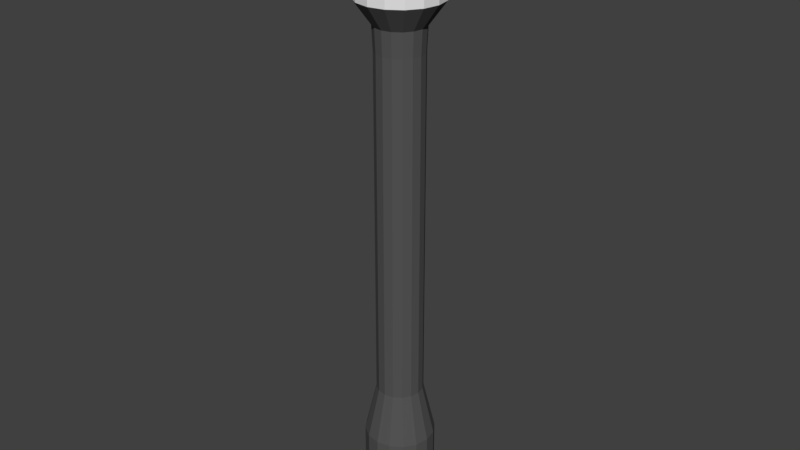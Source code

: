 # Source: LightPost.blend  (saved by Blender 2.79.0; exported with 4.5.12 LTS)
import bpy
from mathutils import Matrix  # noqa: F401  (used for matrix-valued properties, if any)

bpy.ops.wm.read_factory_settings(use_empty=True)
scene = bpy.context.scene
scene.name = 'Scene'

# ---- collections
col_collection_1 = bpy.data.collections.new('Collection 1'); scene.collection.children.link(col_collection_1)

# ---- materials (node trees are filled in below, after node groups)
mat_material_001 = bpy.data.materials.new('Material.001')
mat_material_001.alpha_threshold = 0.0
mat_material_001.use_transparent_shadow = False
mat_material_001.diffuse_color = (0.09084, 0.09084, 0.09084, 1.0)
mat_material_001.roughness = 0.5
mat_material_002 = bpy.data.materials.new('Material.002')
mat_material_002.alpha_threshold = 0.0
mat_material_002.use_transparent_shadow = False
mat_material_002.roughness = 0.5

# ---- material node trees

# ---- world
world_world = bpy.data.worlds.new('World'); scene.world = world_world
world_world.color = (0.05088, 0.05088, 0.05088)
world_world.use_sun_shadow = False
world_world.sun_shadow_jitter_overblur = 0.0
world_world.cycles.sampling_method = 'MANUAL'

# ---- meshes
me_cylinder = bpy.data.meshes.new('Cylinder')
me_cylinder.from_pydata([(-1.639e-08, 0.5994, 7.259), (0.2294, 0.5538, 7.259), (8.312e-08, 0.336, 1.613), (8.312e-08, 0.336, 6.578), (0.1286, 0.3105, 1.613), (0.1286, 0.3105, 6.578), (0.2376, 0.2376, 1.613), (0.2376, 0.2376, 6.578), (0.3105, 0.1286, 1.613), (0.3105, 0.1286, 6.578), (0.336, -2.749e-08, 1.613), (0.336, -2.749e-08, 6.578), (0.3105, -0.1286, 1.613), (0.3105, -0.1286, 6.578), (0.2376, -0.2376, 1.613), (0.2376, -0.2376, 6.578), (0.1286, -0.3105, 1.613), (0.1286, -0.3105, 6.578), (1.339e-07, -0.336, 1.613), (1.339e-07, -0.336, 6.578), (-0.1286, -0.3105, 1.613), (-0.1286, -0.3105, 6.578), (-0.2376, -0.2376, 1.613), (-0.2376, -0.2376, 6.578), (-0.3105, -0.1286, 1.613), (-0.3105, -0.1286, 6.578), (-0.336, -8.789e-09, 1.613), (-0.336, -8.789e-09, 6.578), (-0.3105, 0.1286, 1.613), (-0.3105, 0.1286, 6.578), (-0.2376, 0.2376, 1.613), (-0.2376, 0.2376, 6.578), (-0.1286, 0.3105, 1.613), (-0.1286, 0.3105, 6.578), (0.4239, 0.4239, 7.259), (0.5538, 0.2294, 7.259), (0.5994, -4.218e-08, 7.259), (0.5538, -0.2294, 7.259), (0.4239, -0.4239, 7.259), (0.2294, -0.5538, 7.259), (7.412e-08, -0.5994, 7.259), (-0.2294, -0.5538, 7.259), (-0.4239, -0.4239, 7.259), (-0.5538, -0.2294, 7.259), (-0.5994, -8.835e-09, 7.259), (-0.5538, 0.2294, 7.259), (-0.4239, 0.4239, 7.259), (-0.2294, 0.5538, 7.259), (-3.659e-07, 0.5994, 7.662), (-0.2294, 0.5538, 7.662), (-0.4239, 0.4239, 7.662), (-0.5538, 0.2294, 7.662), (-0.5994, -8.835e-09, 7.662), (-0.5538, -0.2294, 7.662), (-0.4239, -0.4239, 7.662), (-0.2294, -0.5538, 7.662), (-2.754e-07, -0.5994, 7.662), (0.2294, -0.5538, 7.662), (0.4239, -0.4239, 7.662), (0.5538, -0.2294, 7.662), (0.5994, -4.218e-08, 7.662), (0.5538, 0.2294, 7.662), (0.4239, 0.4239, 7.662), (0.2294, 0.5538, 7.662), (-4.925e-07, 0.5994, 7.857), (-0.2294, 0.5538, 7.857), (-0.4239, 0.4239, 7.857), (-0.5538, 0.2294, 7.857), (-0.5994, -8.835e-09, 7.857), (-0.5538, -0.2294, 7.857), (-0.4239, -0.4239, 7.857), (-0.2294, -0.5538, 7.857), (-4.019e-07, -0.5994, 7.857), (0.2294, -0.5538, 7.857), (0.4239, -0.4239, 7.857), (0.5538, -0.2294, 7.857), (0.5994, -4.218e-08, 7.857), (0.5538, 0.2294, 7.857), (0.4239, 0.4239, 7.857), (0.2294, 0.5538, 7.857), (-1.893e-07, 0.5994, 8.256), (-0.2294, 0.5538, 8.256), (-0.4239, 0.4239, 8.256), (-0.5538, 0.2294, 8.256), (-0.5994, -8.835e-09, 8.256), (-0.5538, -0.2294, 8.256), (-0.4239, -0.4239, 8.256), (-0.2294, -0.5538, 8.256), (-9.877e-08, -0.5994, 8.256), (0.2294, -0.5538, 8.256), (0.4239, -0.4239, 8.256), (0.5538, -0.2294, 8.256), (0.5994, -4.218e-08, 8.256), (0.5538, 0.2294, 8.256), (0.4239, 0.4239, 8.256), (0.2294, 0.5538, 8.256), (-2.282e-07, 0.5994, 8.436), (-0.2294, 0.5538, 8.436), (-0.4239, 0.4239, 8.436), (-0.5538, 0.2294, 8.436), (-0.5994, -8.835e-09, 8.436), (-0.5538, -0.2294, 8.436), (-0.4239, -0.4239, 8.436), (-0.2294, -0.5538, 8.436), (-1.377e-07, -0.5994, 8.436), (0.2294, -0.5538, 8.436), (0.4239, -0.4239, 8.436), (0.5538, -0.2294, 8.436), (0.5994, -4.218e-08, 8.436), (0.5538, 0.2294, 8.436), (0.4239, 0.4239, 8.436), (0.2294, 0.5538, 8.436), (-2.842e-07, 0.3849, 8.635), (-0.1473, 0.3556, 8.635), (-0.2722, 0.2722, 8.635), (-0.3556, 0.1473, 8.635), (-0.3849, -1.5e-08, 8.635), (-0.3556, -0.1473, 8.635), (-0.2722, -0.2722, 8.635), (-0.1473, -0.3556, 8.635), (-2.261e-07, -0.3849, 8.635), (0.1473, -0.3556, 8.635), (0.2722, -0.2722, 8.635), (0.3556, -0.1473, 8.635), (0.3849, -3.642e-08, 8.635), (0.3556, 0.1473, 8.635), (0.2722, 0.2722, 8.635), (0.1473, 0.3556, 8.635), (4.805e-08, 0.5057, 0.8783), (0.1935, 0.4672, 0.8783), (0.3576, 0.3576, 0.8783), (0.4672, 0.1935, 0.8783), (0.5057, -3.705e-08, 0.8783), (0.4672, -0.1935, 0.8783), (0.3576, -0.3576, 0.8783), (0.1935, -0.4672, 0.8783), (1.244e-07, -0.5057, 0.8783), (-0.1935, -0.4672, 0.8783), (-0.3576, -0.3576, 0.8783), (-0.4672, -0.1935, 0.8783), (-0.5057, -8.91e-09, 0.8783), (-0.4672, 0.1935, 0.8783), (-0.3576, 0.3576, 0.8783), (-0.1935, 0.4672, 0.8783), (1.26e-07, 0.5057, -0.2911), (0.1935, 0.4672, -0.2911), (0.3576, 0.3576, -0.2911), (0.4672, 0.1935, -0.2911), (0.5057, -3.705e-08, -0.2911), (0.4672, -0.1935, -0.2911), (0.3576, -0.3576, -0.2911), (0.1935, -0.4672, -0.2911), (2.023e-07, -0.5057, -0.2911), (-0.1935, -0.4672, -0.2911), (-0.3576, -0.3576, -0.2911), (-0.4672, -0.1935, -0.2911), (-0.5057, -8.91e-09, -0.2911), (-0.4672, 0.1935, -0.2911), (-0.3576, 0.3576, -0.2911), (-0.1935, 0.4672, -0.2911), (4.721e-08, 0.3522, 6.918), (-0.3254, 0.1348, 6.918), (-0.249, -0.249, 6.918), (0.1348, -0.3254, 6.918), (0.3522, -3.083e-08, 6.918), (0.1348, 0.3254, 6.918), (-0.1348, 0.3254, 6.918), (-0.249, 0.249, 6.918), (-0.3522, -1.124e-08, 6.918), (-0.3254, -0.1348, 6.918), (-0.1348, -0.3254, 6.918), (1.004e-07, -0.3522, 6.918), (0.249, -0.249, 6.918), (0.3254, -0.1348, 6.918), (0.3254, 0.1348, 6.918), (0.249, 0.249, 6.918)], [], [(42, 41, 55, 54), (162, 170, 41, 42), (2, 3, 5, 4), (39, 38, 58, 57), (163, 172, 38, 39), (4, 5, 7, 6), (35, 34, 62, 61), (164, 174, 35, 36), (6, 7, 9, 8), (38, 37, 59, 58), (165, 160, 0, 1), (8, 9, 11, 10), (41, 40, 56, 55), (160, 166, 47, 0), (10, 11, 13, 12), (44, 43, 53, 52), (167, 161, 45, 46), (12, 13, 15, 14), (47, 46, 50, 49), (169, 162, 42, 43), (14, 15, 17, 16), (34, 1, 63, 62), (171, 163, 39, 40), (16, 17, 19, 18), (37, 36, 60, 59), (173, 164, 36, 37), (18, 19, 21, 20), (40, 39, 57, 56), (175, 165, 1, 34), (20, 21, 23, 22), (0, 47, 49, 48), (166, 167, 46, 47), (22, 23, 25, 24), (43, 42, 54, 53), (168, 169, 43, 44), (24, 25, 27, 26), (46, 45, 51, 50), (170, 171, 40, 41), (26, 27, 29, 28), (58, 59, 75, 74), (172, 173, 37, 38), (28, 29, 31, 30), (174, 175, 34, 35), (1, 0, 48, 63), (30, 31, 33, 32), (45, 44, 52, 51), (161, 168, 44, 45), (32, 33, 3, 2), (4, 6, 130, 129), (36, 35, 61, 60), (64, 65, 81, 80), (51, 52, 68, 67), (59, 60, 76, 75), (52, 53, 69, 68), (60, 61, 77, 76), (53, 54, 70, 69), (61, 62, 78, 77), (54, 55, 71, 70), (62, 63, 79, 78), (55, 56, 72, 71), (48, 49, 65, 64), (63, 48, 64, 79), (56, 57, 73, 72), (49, 50, 66, 65), (57, 58, 74, 73), (50, 51, 67, 66), (85, 86, 102, 101), (79, 64, 80, 95), (72, 73, 89, 88), (65, 66, 82, 81), (73, 74, 90, 89), (66, 67, 83, 82), (74, 75, 91, 90), (67, 68, 84, 83), (75, 76, 92, 91), (68, 69, 85, 84), (76, 77, 93, 92), (69, 70, 86, 85), (77, 78, 94, 93), (70, 71, 87, 86), (78, 79, 95, 94), (71, 72, 88, 87), (106, 107, 123, 122), (93, 94, 110, 109), (86, 87, 103, 102), (94, 95, 111, 110), (87, 88, 104, 103), (80, 81, 97, 96), (95, 80, 96, 111), (88, 89, 105, 104), (81, 82, 98, 97), (89, 90, 106, 105), (82, 83, 99, 98), (90, 91, 107, 106), (83, 84, 100, 99), (91, 92, 108, 107), (84, 85, 101, 100), (92, 93, 109, 108), (127, 112, 113, 114, 115, 116, 117, 118, 119, 120, 121, 122, 123, 124, 125, 126), (99, 100, 116, 115), (107, 108, 124, 123), (100, 101, 117, 116), (108, 109, 125, 124), (101, 102, 118, 117), (109, 110, 126, 125), (102, 103, 119, 118), (110, 111, 127, 126), (103, 104, 120, 119), (96, 97, 113, 112), (111, 96, 112, 127), (104, 105, 121, 120), (97, 98, 114, 113), (105, 106, 122, 121), (98, 99, 115, 114), (141, 142, 158, 157), (10, 12, 133, 132), (2, 4, 129, 128), (16, 18, 136, 135), (22, 24, 139, 138), (28, 30, 142, 141), (32, 2, 128, 143), (8, 10, 132, 131), (14, 16, 135, 134), (20, 22, 138, 137), (26, 28, 141, 140), (6, 8, 131, 130), (12, 14, 134, 133), (18, 20, 137, 136), (24, 26, 140, 139), (30, 32, 143, 142), (144, 145, 146, 147, 148, 149, 150, 151, 152, 153, 154, 155, 156, 157, 158, 159), (134, 135, 151, 150), (142, 143, 159, 158), (135, 136, 152, 151), (128, 129, 145, 144), (143, 128, 144, 159), (136, 137, 153, 152), (129, 130, 146, 145), (137, 138, 154, 153), (130, 131, 147, 146), (138, 139, 155, 154), (131, 132, 148, 147), (139, 140, 156, 155), (132, 133, 149, 148), (140, 141, 157, 156), (133, 134, 150, 149), (29, 27, 168, 161), (9, 7, 175, 174), (15, 13, 173, 172), (21, 19, 171, 170), (27, 25, 169, 168), (33, 31, 167, 166), (7, 5, 165, 175), (13, 11, 164, 173), (19, 17, 163, 171), (25, 23, 162, 169), (31, 29, 161, 167), (3, 33, 166, 160), (5, 3, 160, 165), (11, 9, 174, 164), (17, 15, 172, 163), (23, 21, 170, 162)])
me_cylinder.polygons.foreach_set('material_index', [1, 0, 0, 1, 0, 0, 1, 0, 0, 1, 0, 0, 1, 0, 0, 1, 0, 0, 1, 0, 0, 1, 0, 0, 1, 0, 0, 1, 0, 0, 1, 0, 0, 1, 0, 0, 1, 0, 0, 0, 0, 0, 0, 1, 0, 1, 0, 0, 0, 1, 1, 0, 0, 0, 0, 0, 0, 0, 0, 0, 0, 0, 0, 0, 0, 0, 0, 1, 1, 1, 1, 1, 1, 1, 1, 1, 1, 1, 1, 1, 1, 1, 0, 0, 0, 0, 0, 0, 0, 0, 0, 0, 0, 0, 0, 0, 0, 0, 0, 0, 0, 0, 0, 0, 0, 0, 0, 0, 0, 0, 0, 0, 0, 0, 0, 0, 0, 0, 0, 0, 0, 0, 0, 0, 0, 0, 0, 0, 0, 0, 0, 0, 0, 0, 0, 0, 0, 0, 0, 0, 0, 0, 0, 0, 0, 0, 0, 0, 0, 0, 0, 0, 0, 0, 0, 0, 0, 0, 0, 0, 0, 0])
me_cylinder.materials.append(mat_material_001)
me_cylinder.materials.append(mat_material_002)
me_cylinder.use_remesh_preserve_volume = False
me_cylinder.use_remesh_preserve_attributes = False
me_cylinder.use_mirror_vertex_groups = False
me_cylinder.update()

# ---- objects
ob_cylinder = bpy.data.objects.new('Cylinder', me_cylinder)

# ---- transforms, parenting, visibility, modifiers, constraints
ob_cylinder.location = (0.0, 0.0, 0.0)
ob_cylinder.lineart.crease_threshold = 0.0

# ---- collection membership
col_collection_1.objects.link(ob_cylinder)

# ---- scene / render settings (as saved in the file)
scene.frame_start = 1; scene.frame_end = 250; scene.frame_set(1)
scene.render.engine = 'BLENDER_EEVEE_NEXT'
scene.render.resolution_percentage = 50
scene.render.dither_intensity = 0.0
scene.cycles.use_denoising = False
scene.cycles.samples = 128
scene.cycles.sampling_pattern = 'TABULATED_SOBOL'
scene.cycles.use_adaptive_sampling = False
scene.cycles.use_light_tree = False
scene.cycles.blur_glossy = 0.0
scene.cycles.sample_clamp_indirect = 0.0
scene.view_settings.view_transform = 'Standard'
bpy.context.view_layer.update()

# ---- added for rendering (the .blend has no active camera and no usable light): camera, sun
cam_auto = bpy.data.cameras.new('AutoCamera')
cam_auto.lens = 50.0
cam_auto.sensor_width = 36.0
cam_auto.clip_end = 1000.0
ob_auto_camera = bpy.data.objects.new('AutoCamera', cam_auto)
scene.collection.objects.link(ob_auto_camera)
ob_auto_camera.location = (8.40597, -10.0872, 10.8965)
ob_auto_camera.rotation_euler = (1.09748, -7.21219e-08, 0.694738)
scene.camera = ob_auto_camera
light_auto_sun = bpy.data.lights.new('AutoSun', 'SUN')
light_auto_sun.energy = 3.0
light_auto_sun.angle = 0.0523599
ob_auto_sun = bpy.data.objects.new('AutoSun', light_auto_sun)
scene.collection.objects.link(ob_auto_sun)
ob_auto_sun.rotation_euler = (0.872665, 0.174533, 0.523599)
bpy.context.view_layer.update()
